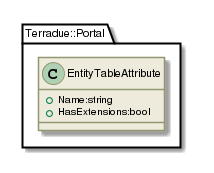

The diagram above was rendered by PlantUML. Its source (embedded in the PNG):
@startuml

skinparam backgroundColor #FFFFFF


skinparam sequence {

        ActorBorderColor #000000
   
        ArrowColor #919871 
        ArrowFontSize 8
        ArrowFontStyle plain
        ArrowFontName Arial
        
        LifeLineBorderColor #919871
        LifeLineBackgroundColor #EEEBDC

        ParticipantBorderColor #919871
        ParticipantBackgroundColor #EEEBDC
        ParticipantFontName Arial
        ParticipantFontSize 10
        ParticipantFontColor #000000

        ActorBackgroundColor #EEEBDC
        ActorFontColor #000000
        ActorFontSize 10
        ActorFontName Arial
         
}

skinparam class {

	ArrowFontColor #000000
	ArrowFontSize 10
	ArrowFontStyle plain
	ArrowFontName Arial
	
	AttributeFontColor #000000
	AttributeFontSize 10
	AttributeIconSize 11
	AttributeFontStyle plain
	AttributeFontName Arial

	FontColor #000000
	FontSize 11
	FontStyle plain
	FontName Arial

	StereotypeFontColor #000000
	StereotypeFontSize 10
	StereotypeFontStyle plain
	StereotypeFontName Arial

	BackgroundColor #EEEBDC
 	ArrowColor #919871
 	BorderColor #919871
 	
 }
 
skinparam component {
 
	FontSize 11 
 	BackgroundColor #EEEBDC
 	InterfaceBackgroundColor white
	InterfaceBorderColor black
 	BorderColor #919871
	ArrowColor black
 	ArrowFontColor #777777
 	FontName Arial
 	ArrowFontName Arial
	
	

}

skinparam package {
	FontColor black
	FontSize 11
	FontStyle plain
	FontName Arial
}

skinparam state {
	BackgroundColor #EEEBDC
	BorderColor #919871
	ArrowColor  black
	

	FontColor black
	FontSize 11
	FontStyle plain
	FontName Arial

	ArrowFontColor black
	ArrowFontSize 11
	ArrowFontStyle plain
	ArrowFontName Arial
	AttributeFontColor black
	AttributeFontSize 11
	AttributeFontStyle plain
	AttributeFontName Arial
	
}

skinparam activity {
	
	ArrowColor black
	BackgroundColor #EEEBDC
	BorderColor #919871
	StartColor black
	EndColor black
	BarColor #919871
	
	FontColor black
	FontSize 11
	FontStyle plain
	FontName Arial

	ArrowFontColor black
	ArrowFontSize 11
	ArrowFontStyle plain
	ArrowFontName Arial

}

skinparam usecase {
	
	BackgroundColor #EEEBDC
 	InterfaceBackgroundColor white
	InterfaceBorderColor black
 	BorderColor #919871
	ArrowColor black
	ActorBorderColor #919871
	ActorFontName Courier

}
skinparam backgroundColor #FFFFFF
skinparam componentStyle uml2
set namespaceSeparator ::
class Terradue::Portal::EntityTableAttribute {
[[../information/classes/class_terradue_1_1_portal_1_1_entity_table_attribute.html]]
 +Name:string
 +HasExtensions:bool
}

@enduml